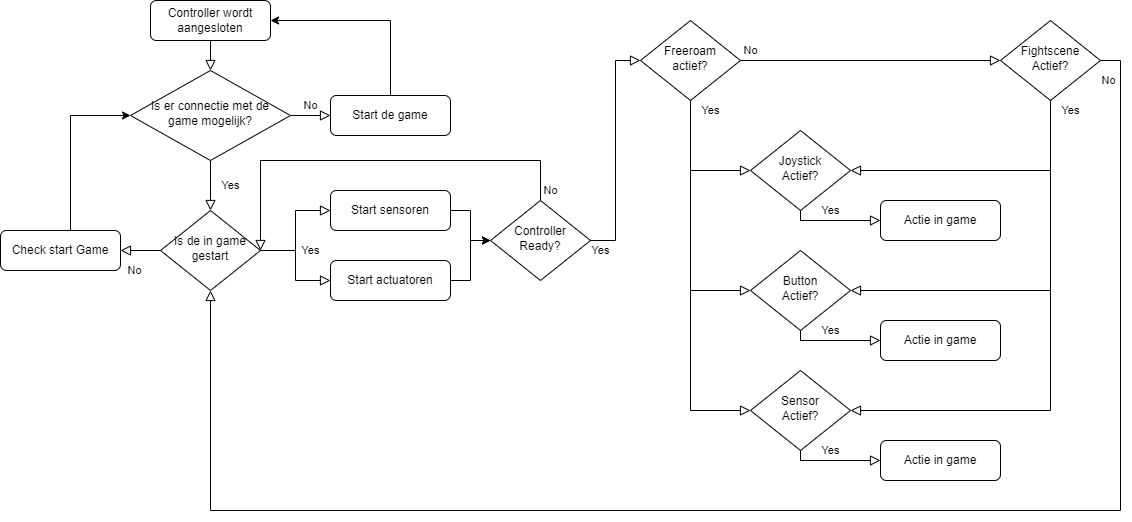

The diagram above was exported from draw.io. Its source (the exported page's mxGraphModel, read from the mxfile embedded in the PNG):
<mxGraphModel dx="1298" dy="599" grid="1" gridSize="10" guides="1" tooltips="1" connect="1" arrows="1" fold="1" page="1" pageScale="1" pageWidth="1169" pageHeight="1654" math="0" shadow="0">
  <root>
    <mxCell id="WIyWlLk6GJQsqaUBKTNV-0" />
    <mxCell id="WIyWlLk6GJQsqaUBKTNV-1" parent="WIyWlLk6GJQsqaUBKTNV-0" />
    <mxCell id="WIyWlLk6GJQsqaUBKTNV-2" value="" style="rounded=0;html=1;jettySize=auto;orthogonalLoop=1;fontSize=11;endArrow=block;endFill=0;endSize=8;strokeWidth=1;shadow=0;labelBackgroundColor=none;edgeStyle=orthogonalEdgeStyle;" parent="WIyWlLk6GJQsqaUBKTNV-1" source="WIyWlLk6GJQsqaUBKTNV-3" target="WIyWlLk6GJQsqaUBKTNV-6" edge="1">
      <mxGeometry relative="1" as="geometry" />
    </mxCell>
    <mxCell id="WIyWlLk6GJQsqaUBKTNV-3" value="Controller wordt aangesloten" style="rounded=1;whiteSpace=wrap;html=1;fontSize=12;glass=0;strokeWidth=1;shadow=0;" parent="WIyWlLk6GJQsqaUBKTNV-1" vertex="1">
      <mxGeometry x="170" y="10" width="120" height="40" as="geometry" />
    </mxCell>
    <mxCell id="WIyWlLk6GJQsqaUBKTNV-4" value="Yes" style="rounded=0;html=1;jettySize=auto;orthogonalLoop=1;fontSize=11;endArrow=block;endFill=0;endSize=8;strokeWidth=1;shadow=0;labelBackgroundColor=none;edgeStyle=orthogonalEdgeStyle;" parent="WIyWlLk6GJQsqaUBKTNV-1" source="WIyWlLk6GJQsqaUBKTNV-6" target="WIyWlLk6GJQsqaUBKTNV-10" edge="1">
      <mxGeometry y="20" relative="1" as="geometry">
        <mxPoint as="offset" />
      </mxGeometry>
    </mxCell>
    <mxCell id="WIyWlLk6GJQsqaUBKTNV-5" value="No" style="edgeStyle=orthogonalEdgeStyle;rounded=0;html=1;jettySize=auto;orthogonalLoop=1;fontSize=11;endArrow=block;endFill=0;endSize=8;strokeWidth=1;shadow=0;labelBackgroundColor=none;" parent="WIyWlLk6GJQsqaUBKTNV-1" source="WIyWlLk6GJQsqaUBKTNV-6" target="WIyWlLk6GJQsqaUBKTNV-7" edge="1">
      <mxGeometry y="10" relative="1" as="geometry">
        <mxPoint as="offset" />
      </mxGeometry>
    </mxCell>
    <mxCell id="WIyWlLk6GJQsqaUBKTNV-6" value="Is er connectie met de game mogelijk?" style="rhombus;whiteSpace=wrap;html=1;shadow=0;fontFamily=Helvetica;fontSize=12;align=center;strokeWidth=1;spacing=6;spacingTop=-4;" parent="WIyWlLk6GJQsqaUBKTNV-1" vertex="1">
      <mxGeometry x="150" y="80" width="160" height="90" as="geometry" />
    </mxCell>
    <mxCell id="wqqNcyc3meBX6lfYgBRc-2" style="edgeStyle=orthogonalEdgeStyle;rounded=0;orthogonalLoop=1;jettySize=auto;html=1;exitX=0.5;exitY=0;exitDx=0;exitDy=0;entryX=1;entryY=0.5;entryDx=0;entryDy=0;" edge="1" parent="WIyWlLk6GJQsqaUBKTNV-1" source="WIyWlLk6GJQsqaUBKTNV-7" target="WIyWlLk6GJQsqaUBKTNV-3">
      <mxGeometry relative="1" as="geometry" />
    </mxCell>
    <mxCell id="WIyWlLk6GJQsqaUBKTNV-7" value="Start de game" style="rounded=1;whiteSpace=wrap;html=1;fontSize=12;glass=0;strokeWidth=1;shadow=0;" parent="WIyWlLk6GJQsqaUBKTNV-1" vertex="1">
      <mxGeometry x="350" y="105" width="120" height="40" as="geometry" />
    </mxCell>
    <mxCell id="WIyWlLk6GJQsqaUBKTNV-8" value="No" style="rounded=0;html=1;jettySize=auto;orthogonalLoop=1;fontSize=11;endArrow=block;endFill=0;endSize=8;strokeWidth=1;shadow=0;labelBackgroundColor=none;edgeStyle=orthogonalEdgeStyle;" parent="WIyWlLk6GJQsqaUBKTNV-1" source="WIyWlLk6GJQsqaUBKTNV-10" target="WIyWlLk6GJQsqaUBKTNV-11" edge="1">
      <mxGeometry x="0.3333" y="20" relative="1" as="geometry">
        <mxPoint as="offset" />
      </mxGeometry>
    </mxCell>
    <mxCell id="WIyWlLk6GJQsqaUBKTNV-9" value="Yes" style="edgeStyle=orthogonalEdgeStyle;rounded=0;html=1;jettySize=auto;orthogonalLoop=1;fontSize=11;endArrow=block;endFill=0;endSize=8;strokeWidth=1;shadow=0;labelBackgroundColor=none;" parent="WIyWlLk6GJQsqaUBKTNV-1" source="WIyWlLk6GJQsqaUBKTNV-10" target="WIyWlLk6GJQsqaUBKTNV-12" edge="1">
      <mxGeometry x="-0.363" y="-15" relative="1" as="geometry">
        <mxPoint as="offset" />
      </mxGeometry>
    </mxCell>
    <mxCell id="WIyWlLk6GJQsqaUBKTNV-10" value="Is de in game gestart" style="rhombus;whiteSpace=wrap;html=1;shadow=0;fontFamily=Helvetica;fontSize=12;align=center;strokeWidth=1;spacing=6;spacingTop=-4;" parent="WIyWlLk6GJQsqaUBKTNV-1" vertex="1">
      <mxGeometry x="180" y="220" width="100" height="80" as="geometry" />
    </mxCell>
    <mxCell id="wqqNcyc3meBX6lfYgBRc-8" style="edgeStyle=orthogonalEdgeStyle;rounded=0;orthogonalLoop=1;jettySize=auto;html=1;exitX=1;exitY=0.5;exitDx=0;exitDy=0;entryX=0;entryY=0.5;entryDx=0;entryDy=0;" edge="1" parent="WIyWlLk6GJQsqaUBKTNV-1" source="WIyWlLk6GJQsqaUBKTNV-11" target="WIyWlLk6GJQsqaUBKTNV-6">
      <mxGeometry relative="1" as="geometry">
        <Array as="points">
          <mxPoint x="90" y="260" />
          <mxPoint x="90" y="125" />
        </Array>
      </mxGeometry>
    </mxCell>
    <mxCell id="WIyWlLk6GJQsqaUBKTNV-11" value="Check start Game" style="rounded=1;whiteSpace=wrap;html=1;fontSize=12;glass=0;strokeWidth=1;shadow=0;" parent="WIyWlLk6GJQsqaUBKTNV-1" vertex="1">
      <mxGeometry x="20" y="240" width="120" height="40" as="geometry" />
    </mxCell>
    <mxCell id="wqqNcyc3meBX6lfYgBRc-11" style="edgeStyle=orthogonalEdgeStyle;rounded=0;orthogonalLoop=1;jettySize=auto;html=1;entryX=0;entryY=0.5;entryDx=0;entryDy=0;" edge="1" parent="WIyWlLk6GJQsqaUBKTNV-1" source="WIyWlLk6GJQsqaUBKTNV-12" target="wqqNcyc3meBX6lfYgBRc-9">
      <mxGeometry relative="1" as="geometry" />
    </mxCell>
    <mxCell id="WIyWlLk6GJQsqaUBKTNV-12" value="Start sensoren" style="rounded=1;whiteSpace=wrap;html=1;fontSize=12;glass=0;strokeWidth=1;shadow=0;" parent="WIyWlLk6GJQsqaUBKTNV-1" vertex="1">
      <mxGeometry x="350" y="200" width="120" height="40" as="geometry" />
    </mxCell>
    <mxCell id="wqqNcyc3meBX6lfYgBRc-12" style="edgeStyle=orthogonalEdgeStyle;rounded=0;orthogonalLoop=1;jettySize=auto;html=1;entryX=0;entryY=0.5;entryDx=0;entryDy=0;" edge="1" parent="WIyWlLk6GJQsqaUBKTNV-1" source="wqqNcyc3meBX6lfYgBRc-4" target="wqqNcyc3meBX6lfYgBRc-9">
      <mxGeometry relative="1" as="geometry" />
    </mxCell>
    <mxCell id="wqqNcyc3meBX6lfYgBRc-4" value="Start actuatoren" style="rounded=1;whiteSpace=wrap;html=1;fontSize=12;glass=0;strokeWidth=1;shadow=0;" vertex="1" parent="WIyWlLk6GJQsqaUBKTNV-1">
      <mxGeometry x="350" y="270" width="120" height="40" as="geometry" />
    </mxCell>
    <mxCell id="wqqNcyc3meBX6lfYgBRc-7" value="Yes" style="edgeStyle=orthogonalEdgeStyle;rounded=0;html=1;jettySize=auto;orthogonalLoop=1;fontSize=11;endArrow=block;endFill=0;endSize=8;strokeWidth=1;shadow=0;labelBackgroundColor=none;entryX=0;entryY=0.5;entryDx=0;entryDy=0;exitX=1;exitY=0.5;exitDx=0;exitDy=0;fontColor=none;noLabel=1;" edge="1" parent="WIyWlLk6GJQsqaUBKTNV-1" source="WIyWlLk6GJQsqaUBKTNV-10" target="wqqNcyc3meBX6lfYgBRc-4">
      <mxGeometry x="-0.2993" y="15" relative="1" as="geometry">
        <mxPoint as="offset" />
        <mxPoint x="290.0000000000001" y="270" as="sourcePoint" />
        <mxPoint x="350" y="230" as="targetPoint" />
      </mxGeometry>
    </mxCell>
    <mxCell id="wqqNcyc3meBX6lfYgBRc-9" value="Controller Ready?" style="rhombus;whiteSpace=wrap;html=1;shadow=0;fontFamily=Helvetica;fontSize=12;align=center;strokeWidth=1;spacing=6;spacingTop=-4;" vertex="1" parent="WIyWlLk6GJQsqaUBKTNV-1">
      <mxGeometry x="510" y="210" width="100" height="80" as="geometry" />
    </mxCell>
    <mxCell id="wqqNcyc3meBX6lfYgBRc-10" value="Freeroam actief?" style="rhombus;whiteSpace=wrap;html=1;shadow=0;fontFamily=Helvetica;fontSize=12;align=center;strokeWidth=1;spacing=6;spacingTop=-4;" vertex="1" parent="WIyWlLk6GJQsqaUBKTNV-1">
      <mxGeometry x="660" y="30" width="100" height="80" as="geometry" />
    </mxCell>
    <mxCell id="wqqNcyc3meBX6lfYgBRc-15" value="No" style="edgeStyle=orthogonalEdgeStyle;rounded=0;html=1;jettySize=auto;orthogonalLoop=1;fontSize=11;endArrow=block;endFill=0;endSize=8;strokeWidth=1;shadow=0;labelBackgroundColor=none;exitX=0.5;exitY=0;exitDx=0;exitDy=0;" edge="1" parent="WIyWlLk6GJQsqaUBKTNV-1" source="wqqNcyc3meBX6lfYgBRc-9">
      <mxGeometry x="-0.9512" y="-10" relative="1" as="geometry">
        <mxPoint as="offset" />
        <mxPoint x="560" y="170" as="sourcePoint" />
        <mxPoint x="280" y="260" as="targetPoint" />
        <Array as="points">
          <mxPoint x="560" y="170" />
          <mxPoint x="280" y="170" />
        </Array>
      </mxGeometry>
    </mxCell>
    <mxCell id="wqqNcyc3meBX6lfYgBRc-16" value="Yes" style="edgeStyle=orthogonalEdgeStyle;rounded=0;html=1;jettySize=auto;orthogonalLoop=1;fontSize=11;endArrow=block;endFill=0;endSize=8;strokeWidth=1;shadow=0;labelBackgroundColor=none;exitX=1;exitY=0.5;exitDx=0;exitDy=0;entryX=0;entryY=0.5;entryDx=0;entryDy=0;" edge="1" parent="WIyWlLk6GJQsqaUBKTNV-1" source="wqqNcyc3meBX6lfYgBRc-9" target="wqqNcyc3meBX6lfYgBRc-10">
      <mxGeometry x="-0.913" y="-10" relative="1" as="geometry">
        <mxPoint as="offset" />
        <mxPoint x="490" y="300" as="sourcePoint" />
        <mxPoint x="560" y="330" as="targetPoint" />
      </mxGeometry>
    </mxCell>
    <mxCell id="wqqNcyc3meBX6lfYgBRc-17" value="Fightscene&lt;br&gt;Actief?" style="rhombus;whiteSpace=wrap;html=1;shadow=0;fontFamily=Helvetica;fontSize=12;align=center;strokeWidth=1;spacing=6;spacingTop=-4;" vertex="1" parent="WIyWlLk6GJQsqaUBKTNV-1">
      <mxGeometry x="1020" y="30" width="100" height="80" as="geometry" />
    </mxCell>
    <mxCell id="wqqNcyc3meBX6lfYgBRc-18" value="No" style="edgeStyle=orthogonalEdgeStyle;rounded=0;html=1;jettySize=auto;orthogonalLoop=1;fontSize=11;endArrow=block;endFill=0;endSize=8;strokeWidth=1;shadow=0;labelBackgroundColor=none;entryX=0;entryY=0.5;entryDx=0;entryDy=0;" edge="1" parent="WIyWlLk6GJQsqaUBKTNV-1" target="wqqNcyc3meBX6lfYgBRc-17">
      <mxGeometry x="-0.9231" y="10" relative="1" as="geometry">
        <mxPoint as="offset" />
        <mxPoint x="760" y="70" as="sourcePoint" />
        <mxPoint x="780" y="70" as="targetPoint" />
      </mxGeometry>
    </mxCell>
    <mxCell id="wqqNcyc3meBX6lfYgBRc-19" value="Yes" style="rounded=0;html=1;jettySize=auto;orthogonalLoop=1;fontSize=11;endArrow=block;endFill=0;endSize=8;strokeWidth=1;shadow=0;labelBackgroundColor=none;edgeStyle=orthogonalEdgeStyle;exitX=0.5;exitY=1;exitDx=0;exitDy=0;entryX=0;entryY=0.5;entryDx=0;entryDy=0;" edge="1" parent="WIyWlLk6GJQsqaUBKTNV-1" source="wqqNcyc3meBX6lfYgBRc-10" target="wqqNcyc3meBX6lfYgBRc-20">
      <mxGeometry x="-0.8461" y="20" relative="1" as="geometry">
        <mxPoint as="offset" />
        <mxPoint x="860" y="120" as="sourcePoint" />
        <mxPoint x="860" y="180" as="targetPoint" />
      </mxGeometry>
    </mxCell>
    <mxCell id="wqqNcyc3meBX6lfYgBRc-20" value="Joystick&lt;br&gt;Actief?" style="rhombus;whiteSpace=wrap;html=1;shadow=0;fontFamily=Helvetica;fontSize=12;align=center;strokeWidth=1;spacing=6;spacingTop=-4;" vertex="1" parent="WIyWlLk6GJQsqaUBKTNV-1">
      <mxGeometry x="770" y="140" width="100" height="80" as="geometry" />
    </mxCell>
    <mxCell id="wqqNcyc3meBX6lfYgBRc-21" value="Button&lt;br&gt;Actief?" style="rhombus;whiteSpace=wrap;html=1;shadow=0;fontFamily=Helvetica;fontSize=12;align=center;strokeWidth=1;spacing=6;spacingTop=-4;" vertex="1" parent="WIyWlLk6GJQsqaUBKTNV-1">
      <mxGeometry x="770" y="260" width="100" height="80" as="geometry" />
    </mxCell>
    <mxCell id="wqqNcyc3meBX6lfYgBRc-22" value="Sensor&lt;br&gt;Actief?" style="rhombus;whiteSpace=wrap;html=1;shadow=0;fontFamily=Helvetica;fontSize=12;align=center;strokeWidth=1;spacing=6;spacingTop=-4;" vertex="1" parent="WIyWlLk6GJQsqaUBKTNV-1">
      <mxGeometry x="770" y="380" width="100" height="80" as="geometry" />
    </mxCell>
    <mxCell id="wqqNcyc3meBX6lfYgBRc-23" value="Yes" style="rounded=0;html=1;jettySize=auto;orthogonalLoop=1;fontSize=11;endArrow=block;endFill=0;endSize=8;strokeWidth=1;shadow=0;labelBackgroundColor=none;edgeStyle=orthogonalEdgeStyle;exitX=0.5;exitY=1;exitDx=0;exitDy=0;" edge="1" parent="WIyWlLk6GJQsqaUBKTNV-1" source="wqqNcyc3meBX6lfYgBRc-20">
      <mxGeometry x="-0.1111" y="10" relative="1" as="geometry">
        <mxPoint as="offset" />
        <mxPoint x="830" y="90" as="sourcePoint" />
        <mxPoint x="900" y="230" as="targetPoint" />
        <Array as="points">
          <mxPoint x="820" y="230" />
          <mxPoint x="890" y="230" />
        </Array>
      </mxGeometry>
    </mxCell>
    <mxCell id="wqqNcyc3meBX6lfYgBRc-32" value="Actie in game" style="rounded=1;whiteSpace=wrap;html=1;fontSize=12;glass=0;strokeWidth=1;shadow=0;" vertex="1" parent="WIyWlLk6GJQsqaUBKTNV-1">
      <mxGeometry x="900" y="210" width="120" height="40" as="geometry" />
    </mxCell>
    <mxCell id="wqqNcyc3meBX6lfYgBRc-34" value="Yes" style="rounded=0;html=1;jettySize=auto;orthogonalLoop=1;fontSize=11;endArrow=block;endFill=0;endSize=8;strokeWidth=1;shadow=0;labelBackgroundColor=none;edgeStyle=orthogonalEdgeStyle;exitX=0.5;exitY=1;exitDx=0;exitDy=0;" edge="1" parent="WIyWlLk6GJQsqaUBKTNV-1">
      <mxGeometry x="-0.1111" y="10" relative="1" as="geometry">
        <mxPoint as="offset" />
        <mxPoint x="820" y="340" as="sourcePoint" />
        <mxPoint x="900" y="350" as="targetPoint" />
        <Array as="points">
          <mxPoint x="820" y="350" />
          <mxPoint x="890" y="350" />
        </Array>
      </mxGeometry>
    </mxCell>
    <mxCell id="wqqNcyc3meBX6lfYgBRc-35" value="Yes" style="rounded=0;html=1;jettySize=auto;orthogonalLoop=1;fontSize=11;endArrow=block;endFill=0;endSize=8;strokeWidth=1;shadow=0;labelBackgroundColor=none;edgeStyle=orthogonalEdgeStyle;exitX=0.5;exitY=1;exitDx=0;exitDy=0;" edge="1" parent="WIyWlLk6GJQsqaUBKTNV-1">
      <mxGeometry x="-0.1111" y="10" relative="1" as="geometry">
        <mxPoint as="offset" />
        <mxPoint x="820" y="460" as="sourcePoint" />
        <mxPoint x="900" y="470" as="targetPoint" />
        <Array as="points">
          <mxPoint x="820" y="470" />
          <mxPoint x="890" y="470" />
        </Array>
      </mxGeometry>
    </mxCell>
    <mxCell id="wqqNcyc3meBX6lfYgBRc-38" value="Yes" style="rounded=0;html=1;jettySize=auto;orthogonalLoop=1;fontSize=11;endArrow=block;endFill=0;endSize=8;strokeWidth=1;shadow=0;labelBackgroundColor=none;edgeStyle=orthogonalEdgeStyle;entryX=0;entryY=0.5;entryDx=0;entryDy=0;fontColor=none;noLabel=1;" edge="1" parent="WIyWlLk6GJQsqaUBKTNV-1" target="wqqNcyc3meBX6lfYgBRc-21">
      <mxGeometry x="-0.92" y="20" relative="1" as="geometry">
        <mxPoint as="offset" />
        <mxPoint x="710" y="110" as="sourcePoint" />
        <mxPoint x="784" y="299.9999999999999" as="targetPoint" />
        <Array as="points">
          <mxPoint x="710" y="300" />
        </Array>
      </mxGeometry>
    </mxCell>
    <mxCell id="wqqNcyc3meBX6lfYgBRc-39" value="Yes" style="rounded=0;jettySize=auto;orthogonalLoop=1;fontSize=11;endArrow=block;endFill=0;endSize=8;strokeWidth=1;shadow=0;labelBackgroundColor=none;edgeStyle=orthogonalEdgeStyle;entryX=0;entryY=0.5;entryDx=0;entryDy=0;html=1;fontColor=none;noLabel=1;" edge="1" parent="WIyWlLk6GJQsqaUBKTNV-1" target="wqqNcyc3meBX6lfYgBRc-22">
      <mxGeometry x="-1" y="20" relative="1" as="geometry">
        <mxPoint as="offset" />
        <mxPoint x="710" y="120" as="sourcePoint" />
        <mxPoint x="770" y="439.9999999999999" as="targetPoint" />
        <Array as="points">
          <mxPoint x="710" y="420" />
        </Array>
      </mxGeometry>
    </mxCell>
    <mxCell id="wqqNcyc3meBX6lfYgBRc-40" value="Actie in game" style="rounded=1;whiteSpace=wrap;html=1;fontSize=12;glass=0;strokeWidth=1;shadow=0;" vertex="1" parent="WIyWlLk6GJQsqaUBKTNV-1">
      <mxGeometry x="900" y="330" width="120" height="40" as="geometry" />
    </mxCell>
    <mxCell id="wqqNcyc3meBX6lfYgBRc-41" value="Actie in game" style="rounded=1;whiteSpace=wrap;html=1;fontSize=12;glass=0;strokeWidth=1;shadow=0;" vertex="1" parent="WIyWlLk6GJQsqaUBKTNV-1">
      <mxGeometry x="900" y="450" width="120" height="40" as="geometry" />
    </mxCell>
    <mxCell id="wqqNcyc3meBX6lfYgBRc-42" value="Yes" style="rounded=0;html=1;jettySize=auto;orthogonalLoop=1;fontSize=11;endArrow=block;endFill=0;endSize=8;strokeWidth=1;shadow=0;labelBackgroundColor=none;edgeStyle=orthogonalEdgeStyle;entryX=1;entryY=0.5;entryDx=0;entryDy=0;fontColor=none;noLabel=1;" edge="1" parent="WIyWlLk6GJQsqaUBKTNV-1" target="wqqNcyc3meBX6lfYgBRc-22">
      <mxGeometry x="-0.9608" y="20" relative="1" as="geometry">
        <mxPoint as="offset" />
        <mxPoint x="1070" y="110" as="sourcePoint" />
        <mxPoint x="1170" y="410" as="targetPoint" />
        <Array as="points">
          <mxPoint x="1070" y="420" />
        </Array>
      </mxGeometry>
    </mxCell>
    <mxCell id="wqqNcyc3meBX6lfYgBRc-43" value="Yes" style="rounded=0;html=1;jettySize=auto;orthogonalLoop=1;fontSize=11;endArrow=block;endFill=0;endSize=8;strokeWidth=1;shadow=0;labelBackgroundColor=none;edgeStyle=orthogonalEdgeStyle;exitX=0.5;exitY=1;exitDx=0;exitDy=0;entryX=1;entryY=0.5;entryDx=0;entryDy=0;" edge="1" parent="WIyWlLk6GJQsqaUBKTNV-1" source="wqqNcyc3meBX6lfYgBRc-17" target="wqqNcyc3meBX6lfYgBRc-20">
      <mxGeometry x="-0.9259" y="20" relative="1" as="geometry">
        <mxPoint as="offset" />
        <mxPoint x="1130" y="120" as="sourcePoint" />
        <mxPoint x="1230" y="190" as="targetPoint" />
      </mxGeometry>
    </mxCell>
    <mxCell id="wqqNcyc3meBX6lfYgBRc-44" value="Yes" style="rounded=0;html=1;jettySize=auto;orthogonalLoop=1;fontSize=11;endArrow=block;endFill=0;endSize=8;strokeWidth=1;shadow=0;labelBackgroundColor=none;edgeStyle=orthogonalEdgeStyle;entryX=1;entryY=0.5;entryDx=0;entryDy=0;exitX=0.5;exitY=1;exitDx=0;exitDy=0;fontColor=none;noLabel=1;" edge="1" parent="WIyWlLk6GJQsqaUBKTNV-1" source="wqqNcyc3meBX6lfYgBRc-17" target="wqqNcyc3meBX6lfYgBRc-21">
      <mxGeometry x="-0.9487" y="20" relative="1" as="geometry">
        <mxPoint as="offset" />
        <mxPoint x="1130" y="120" as="sourcePoint" />
        <mxPoint x="1230" y="310" as="targetPoint" />
        <Array as="points">
          <mxPoint x="1070" y="300" />
        </Array>
      </mxGeometry>
    </mxCell>
    <mxCell id="wqqNcyc3meBX6lfYgBRc-47" value="No" style="edgeStyle=orthogonalEdgeStyle;rounded=0;html=1;jettySize=auto;orthogonalLoop=1;fontSize=11;endArrow=block;endFill=0;endSize=8;strokeWidth=1;shadow=0;labelBackgroundColor=none;exitX=1;exitY=0.5;exitDx=0;exitDy=0;entryX=0.5;entryY=1;entryDx=0;entryDy=0;" edge="1" parent="WIyWlLk6GJQsqaUBKTNV-1" source="wqqNcyc3meBX6lfYgBRc-17" target="WIyWlLk6GJQsqaUBKTNV-10">
      <mxGeometry x="-0.9913" y="-20" relative="1" as="geometry">
        <mxPoint as="offset" />
        <mxPoint x="920" y="329" as="sourcePoint" />
        <mxPoint x="540" y="500" as="targetPoint" />
        <Array as="points">
          <mxPoint x="1140" y="70" />
          <mxPoint x="1140" y="520" />
          <mxPoint x="230" y="520" />
        </Array>
      </mxGeometry>
    </mxCell>
  </root>
</mxGraphModel>